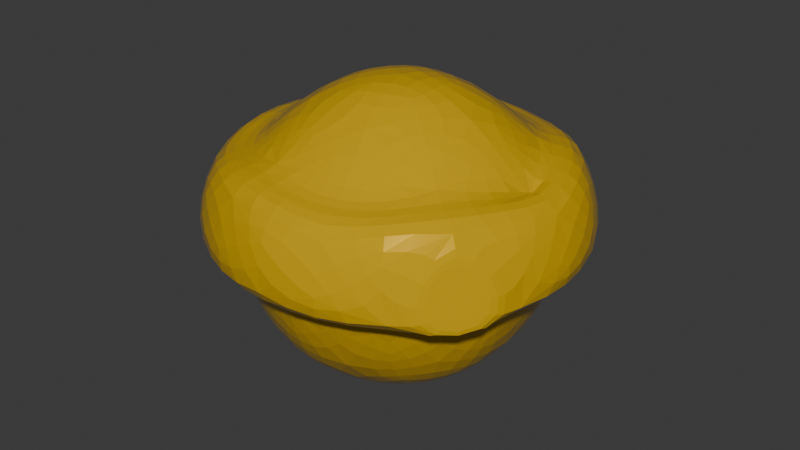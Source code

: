 # Source: Collectible.blend  (saved by Blender 4.2.67; exported with 4.5.12 LTS)
import bpy
from mathutils import Matrix  # noqa: F401  (used for matrix-valued properties, if any)

bpy.ops.wm.read_factory_settings(use_empty=True)
scene = bpy.context.scene
scene.name = 'Scene'

# ---- collections
col_collection = bpy.data.collections.new('Collection'); scene.collection.children.link(col_collection)

# ---- materials (node trees are filled in below, after node groups)
mat_material_001 = bpy.data.materials.new('Material.001')
mat_material_001.preview_render_type = 'FLAT'

# ---- material node trees
mat_material_001.use_nodes = True; mat_material_001.node_tree.nodes.clear()
_N = mat_material_001.node_tree.nodes; _L = mat_material_001.node_tree.links
n0 = _N.new('ShaderNodeBsdfPrincipled'); n0.name = 'Principled BSDF'; n0.location = (10, 300)
n0.inputs[0].default_value = (0.8632, 0.521, 0.001214, 1.0)
n0.inputs[1].default_value = 0.3
n0.inputs[2].default_value = 0.1
n1 = _N.new('ShaderNodeOutputMaterial'); n1.name = 'Material Output'; n1.location = (300, 300)
_L.new(n0.outputs[0], n1.inputs[0])
n1.is_active_output = True

# ---- world
world_world = bpy.data.worlds.new('World'); scene.world = world_world
world_world.use_nodes = True; world_world.node_tree.nodes.clear()
_N = world_world.node_tree.nodes; _L = world_world.node_tree.links
n0 = _N.new('ShaderNodeOutputWorld'); n0.name = 'World Output'; n0.location = (300, 300)
n1 = _N.new('ShaderNodeBackground'); n1.name = 'Background'; n1.location = (10, 300)
n1.inputs[0].default_value = (0.05088, 0.05088, 0.05088, 1.0)
_L.new(n1.outputs[0], n0.inputs[0])
n0.is_active_output = True
world_world.color = (0.05088, 0.05088, 0.05088)
world_world.sun_shadow_jitter_overblur = 0.0

# ---- meshes
me_icosphere = bpy.data.meshes.new('Icosphere')
me_icosphere.from_pydata([(0.0, 0.0, -1.0), (0.7236, -0.5257, -0.4472), (-0.2764, -0.8506, -0.4472), (-0.8944, 0.0, -0.4472), (-0.2764, 0.8506, -0.4472), (0.7236, 0.5257, -0.4472), (0.2764, -0.8506, 0.4472), (-0.7236, -0.5257, 0.4472), (-0.7236, 0.5257, 0.4472), (0.2764, 0.8506, 0.4472), (0.8944, 0.0, 0.4472), (0.0, 0.0, 1.0), (-0.1625, -0.5, -0.8507), (0.4253, -0.309, -0.8507), (0.2629, -0.809, -0.5257), (0.8506, 0.0, -0.5257), (0.4253, 0.309, -0.8507), (-0.5257, 0.0, -0.8507), (-0.6882, -0.5, -0.5257), (-0.1625, 0.5, -0.8507), (-0.6882, 0.5, -0.5257), (0.2629, 0.809, -0.5257), (0.9511, -0.309, 0.0), (0.9511, 0.309, 0.0), (0.0, -1.0, 0.0), (0.5878, -0.809, 0.0), (-0.9511, -0.309, 0.0), (-0.5878, -0.809, 0.0), (-0.5878, 0.809, 0.0), (-0.9511, 0.309, 0.0), (0.5878, 0.809, 0.0), (0.0, 1.0, 0.0), (0.6882, -0.5, 0.5257), (-0.2629, -0.809, 0.5257), (-0.8506, 0.0, 0.5257), (-0.2629, 0.809, 0.5257), (0.6882, 0.5, 0.5257), (0.1625, -0.5, 0.8507), (0.5257, 0.0, 0.8507), (-0.4253, -0.309, 0.8507), (-0.4253, 0.309, 0.8507), (0.1625, 0.5, 0.8507), (0.8944, 0.0, 0.4472), (0.9511, -0.309, 0.0), (1.198, 0.3892, -0.06316), (1.127, 0.0, 0.5002), (0.7404, -1.019, -0.06316), (0.3482, -1.072, 0.5002), (-0.7404, -1.019, -0.06316), (-0.9115, -0.6622, 0.5002), (-1.198, 0.3892, -0.06316), (-0.9115, 0.6622, 0.5002), (2.499e-07, 1.26, -0.06316), (0.3482, 1.072, 0.5002), (0.8669, -0.6298, 0.5991), (-0.3311, -1.019, 0.5991), (-1.072, 0.0, 0.5991), (-0.3311, 1.019, 0.5991), (0.8669, 0.6298, 0.5991), (1.198, -0.3892, -0.06316), (2.499e-07, -1.26, -0.06316), (-1.198, -0.3892, -0.06316), (-0.7404, 1.019, -0.06316), (0.7404, 1.019, -0.06316), (0.7404, -1.019, -0.06316), (0.8669, -0.6298, 0.5991), (1.198, -0.3892, -0.06316)], [], [(0, 13, 12), (1, 13, 15), (0, 12, 17), (0, 17, 19), (0, 19, 16), (1, 15, 22), (2, 14, 24), (3, 18, 26), (4, 20, 28), (5, 21, 30), (1, 22, 25), (2, 24, 27), (3, 26, 29), (4, 28, 31), (5, 30, 23), (6, 32, 37), (7, 33, 39), (8, 34, 40), (9, 35, 41), (10, 36, 38), (38, 41, 11), (38, 36, 41), (36, 9, 41), (41, 40, 11), (41, 35, 40), (35, 8, 40), (40, 39, 11), (40, 34, 39), (34, 7, 39), (39, 37, 11), (39, 33, 37), (33, 6, 37), (37, 38, 11), (37, 32, 38), (32, 10, 38), (24, 25, 46, 60), (9, 36, 58, 53), (23, 30, 63, 44), (36, 10, 45, 58), (8, 35, 57, 51), (30, 31, 52, 63), (35, 9, 53, 57), (29, 26, 61, 50), (7, 34, 56, 49), (34, 8, 51, 56), (26, 27, 48, 61), (6, 33, 55, 47), (25, 22, 59, 46), (33, 7, 49, 55), (22, 23, 44, 59), (10, 32, 54, 45), (30, 21, 31), (21, 4, 31), (32, 6, 47, 54), (28, 20, 29), (20, 3, 29), (31, 28, 62, 52), (26, 18, 27), (18, 2, 27), (28, 29, 50, 62), (24, 14, 25), (14, 1, 25), (27, 24, 60, 48), (22, 15, 23), (15, 5, 23), (16, 21, 5), (16, 19, 21), (19, 4, 21), (19, 20, 4), (19, 17, 20), (17, 3, 20), (17, 18, 3), (17, 12, 18), (12, 2, 18), (15, 16, 5), (15, 13, 16), (13, 0, 16), (12, 14, 2), (12, 13, 14), (13, 1, 14), (22, 10, 42, 43), (44, 58, 45), (44, 63, 58), (63, 53, 58), (52, 57, 53), (52, 62, 57), (62, 51, 57), (50, 56, 51), (50, 61, 56), (61, 49, 56), (48, 55, 49), (48, 60, 55), (60, 47, 55), (46, 54, 47), (59, 54, 65, 66), (59, 45, 54), (63, 52, 53), (62, 50, 51), (61, 48, 49), (60, 46, 47), (59, 44, 45), (64, 66, 65), (46, 59, 66, 64), (54, 46, 64, 65)])
_uv = me_icosphere.uv_layers.new(name='UVMap')
_uv.uv.foreach_set('vector', [7.046e-05, 0.8181, 0.07879, 0.7727, 0.07879, 0.8636, 0.1575, 0.7272, 0.07879, 0.6818, 0.1575, 0.6363, 7.043e-05, 0.09097, 0.07879, 0.04552, 0.07879, 0.1364, 7.044e-05, 0.2728, 0.07879, 0.2273, 0.07879, 0.3182, 7.045e-05, 0.4546, 0.07879, 0.4091, 0.07879, 0.5, 0.1575, 0.7272, 0.1575, 0.6363, 0.2362, 0.6818, 0.1575, 0.909, 0.1575, 0.8181, 0.2362, 0.8636, 0.1575, 0.1819, 0.1575, 0.09097, 0.2362, 0.1364, 0.1575, 0.3637, 0.1575, 0.2728, 0.2362, 0.3182, 0.1575, 0.5454, 0.1575, 0.4546, 0.2362, 0.5, 0.1575, 0.7272, 0.2362, 0.6818, 0.2362, 0.7727, 0.1575, 0.909, 0.2362, 0.8636, 0.2362, 0.9545, 0.1575, 0.1819, 0.2362, 0.1364, 0.2362, 0.2273, 0.1575, 0.3637, 0.2362, 0.3182, 0.2362, 0.4091, 0.1575, 0.5454, 0.2362, 0.5, 0.2362, 0.5909, 0.3149, 0.8181, 0.3149, 0.7272, 0.3937, 0.7727, 0.3149, 0.9999, 0.3149, 0.909, 0.3937, 0.9545, 0.3149, 0.2728, 0.3149, 0.1819, 0.3937, 0.2273, 0.3149, 0.4546, 0.3149, 0.3637, 0.3937, 0.4091, 0.3149, 0.6363, 0.3149, 0.5454, 0.3937, 0.5909, 0.3937, 0.5909, 0.3937, 0.5, 0.4724, 0.5454, 0.3937, 0.5909, 0.3149, 0.5454, 0.3937, 0.5, 0.3149, 0.5454, 0.3149, 0.4546, 0.3937, 0.5, 0.3937, 0.4091, 0.3937, 0.3182, 0.4724, 0.3637, 0.3937, 0.4091, 0.3149, 0.3637, 0.3937, 0.3182, 0.3149, 0.3637, 0.3149, 0.2728, 0.3937, 0.3182, 0.3937, 0.2273, 0.3937, 0.1364, 0.4724, 0.1819, 0.3937, 0.2273, 0.3149, 0.1819, 0.3937, 0.1364, 0.3149, 0.1819, 0.3149, 0.09097, 0.3937, 0.1364, 0.3937, 0.9545, 0.3937, 0.8636, 0.4724, 0.909, 0.3937, 0.9545, 0.3149, 0.909, 0.3937, 0.8636, 0.3149, 0.909, 0.3149, 0.8181, 0.3937, 0.8636, 0.3937, 0.7727, 0.3937, 0.6818, 0.4724, 0.7272, 0.3937, 0.7727, 0.3149, 0.7272, 0.3937, 0.6818, 0.3149, 0.7272, 0.3149, 0.6363, 0.3937, 0.6818, 0.2362, 0.8636, 0.2362, 0.7727, 0.2362, 0.7727, 0.2362, 0.8636, 0.3149, 0.4546, 0.3149, 0.5454, 0.3149, 0.5454, 0.3149, 0.4546, 0.2362, 0.5909, 0.2362, 0.5, 0.2362, 0.5, 0.2362, 0.5909, 0.3149, 0.5454, 0.3149, 0.6363, 0.3149, 0.6363, 0.3149, 0.5454, 0.3149, 0.2728, 0.3149, 0.3637, 0.3149, 0.3637, 0.3149, 0.2728, 0.2362, 0.5, 0.2362, 0.4091, 0.2362, 0.4091, 0.2362, 0.5, 0.3149, 0.3637, 0.3149, 0.4546, 0.3149, 0.4546, 0.3149, 0.3637, 0.2362, 0.2273, 0.2362, 0.1364, 0.2362, 0.1364, 0.2362, 0.2273, 0.3149, 0.09097, 0.3149, 0.1819, 0.3149, 0.1819, 0.3149, 0.09097, 0.3149, 0.1819, 0.3149, 0.2728, 0.3149, 0.2728, 0.3149, 0.1819, 0.2362, 0.1364, 0.2362, 0.04552, 0.2362, 0.04552, 0.2362, 0.1364, 0.3149, 0.8181, 0.3149, 0.909, 0.3149, 0.909, 0.3149, 0.8181, 0.2362, 0.7727, 0.2362, 0.6818, 0.2362, 0.6818, 0.2362, 0.7727, 0.3149, 0.909, 0.3149, 0.9999, 0.3149, 0.9999, 0.3149, 0.909, 0.2362, 0.6818, 0.2362, 0.5909, 0.2362, 0.5909, 0.2362, 0.6818, 0.3149, 0.6363, 0.3149, 0.7272, 0.3149, 0.7272, 0.3149, 0.6363, 0.2362, 0.5, 0.1575, 0.4546, 0.2362, 0.4091, 0.1575, 0.4546, 0.1575, 0.3637, 0.2362, 0.4091, 0.3149, 0.7272, 0.3149, 0.8181, 0.3149, 0.8181, 0.3149, 0.7272, 0.2362, 0.3182, 0.1575, 0.2728, 0.2362, 0.2273, 0.1575, 0.2728, 0.1575, 0.1819, 0.2362, 0.2273, 0.2362, 0.4091, 0.2362, 0.3182, 0.2362, 0.3182, 0.2362, 0.4091, 0.2362, 0.1364, 0.1575, 0.09097, 0.2362, 0.04552, 0.1575, 0.09097, 0.1575, 7.044e-05, 0.2362, 0.04552, 0.2362, 0.3182, 0.2362, 0.2273, 0.2362, 0.2273, 0.2362, 0.3182, 0.2362, 0.8636, 0.1575, 0.8181, 0.2362, 0.7727, 0.1575, 0.8181, 0.1575, 0.7272, 0.2362, 0.7727, 0.2362, 0.9545, 0.2362, 0.8636, 0.2362, 0.8636, 0.2362, 0.9545, 0.2362, 0.6818, 0.1575, 0.6363, 0.2362, 0.5909, 0.1575, 0.6363, 0.1575, 0.5454, 0.2362, 0.5909, 0.07879, 0.5, 0.1575, 0.4546, 0.1575, 0.5454, 0.07879, 0.5, 0.07879, 0.4091, 0.1575, 0.4546, 0.07879, 0.4091, 0.1575, 0.3637, 0.1575, 0.4546, 0.07879, 0.3182, 0.1575, 0.2728, 0.1575, 0.3637, 0.07879, 0.3182, 0.07879, 0.2273, 0.1575, 0.2728, 0.07879, 0.2273, 0.1575, 0.1819, 0.1575, 0.2728, 0.07879, 0.1364, 0.1575, 0.09097, 0.1575, 0.1819, 0.07879, 0.1364, 0.07879, 0.04552, 0.1575, 0.09097, 0.07879, 0.04552, 0.1575, 7.044e-05, 0.1575, 0.09097, 0.1575, 0.6363, 0.07879, 0.5909, 0.1575, 0.5454, 0.1575, 0.6363, 0.07879, 0.6818, 0.07879, 0.5909, 0.07879, 0.6818, 7.046e-05, 0.6363, 0.07879, 0.5909, 0.07879, 0.8636, 0.1575, 0.8181, 0.1575, 0.909, 0.07879, 0.8636, 0.07879, 0.7727, 0.1575, 0.8181, 0.07879, 0.7727, 0.1575, 0.7272, 0.1575, 0.8181, 0.4731, 7.043e-05, 0.4731, 0.5433, 0.4725, 0.5436, 0.4725, 0.000384, 0.2362, 0.5909, 0.3149, 0.5454, 0.3149, 0.6363, 0.2362, 0.5909, 0.2362, 0.5, 0.3149, 0.5454, 0.2362, 0.5, 0.3149, 0.4546, 0.3149, 0.5454, 0.2362, 0.4091, 0.3149, 0.3637, 0.3149, 0.4546, 0.2362, 0.4091, 0.2362, 0.3182, 0.3149, 0.3637, 0.2362, 0.3182, 0.3149, 0.2728, 0.3149, 0.3637, 0.2362, 0.2273, 0.3149, 0.1819, 0.3149, 0.2728, 0.2362, 0.2273, 0.2362, 0.1364, 0.3149, 0.1819, 0.2362, 0.1364, 0.3149, 0.09097, 0.3149, 0.1819, 0.2362, 0.9545, 0.3149, 0.909, 0.3149, 0.9999, 0.2362, 0.9545, 0.2362, 0.8636, 0.3149, 0.909, 0.2362, 0.8636, 0.3149, 0.8181, 0.3149, 0.909, 0.2362, 0.7727, 0.3149, 0.7272, 0.3149, 0.8181, 0.2362, 0.6818, 0.3149, 0.7272, 0.3149, 0.7272, 0.2362, 0.6818, 0.2362, 0.6818, 0.3149, 0.6363, 0.3149, 0.7272, 0.2362, 0.5, 0.2362, 0.4091, 0.3149, 0.4546, 0.2362, 0.3182, 0.2362, 0.2273, 0.3149, 0.2728, 0.2362, 0.1364, 0.2362, 0.04552, 0.3149, 0.09097, 0.2362, 0.8636, 0.2362, 0.7727, 0.3149, 0.8181, 0.2362, 0.6818, 0.2362, 0.5909, 0.3149, 0.6363, 0.2362, 0.7727, 0.2362, 0.6818, 0.3149, 0.7272, 0.2362, 0.7727, 0.2362, 0.6818, 0.2362, 0.6818, 0.2362, 0.7727, 0.3149, 0.7272, 0.2362, 0.7727, 0.2362, 0.7727, 0.3149, 0.7272])
me_icosphere.materials.append(mat_material_001)
me_icosphere.update()

# ---- objects
ob_icosphere = bpy.data.objects.new('Icosphere', me_icosphere)

# ---- transforms, parenting, visibility, modifiers, constraints
ob_icosphere.location = (0.0, 0.0, 0.0)
_m = ob_icosphere.modifiers.new('Subdivision', 'SUBSURF')
_m.levels = 2
_c = ob_icosphere.constraints.new('COPY_ROTATION'); _c.name = 'Copy Rotation'
_c.use_x = False
_c.use_y = False

# ---- collection membership
col_collection.objects.link(ob_icosphere)

# ---- scene / render settings (as saved in the file)
scene.frame_start = 1; scene.frame_end = 120; scene.frame_set(1)
scene.render.engine = 'BLENDER_EEVEE_NEXT'
bpy.context.view_layer.update()

# ---- added for rendering (the .blend has no active camera and no usable light): camera, sun
cam_auto = bpy.data.cameras.new('AutoCamera')
cam_auto.lens = 50.0
cam_auto.sensor_width = 36.0
cam_auto.clip_end = 1000.0
ob_auto_camera = bpy.data.objects.new('AutoCamera', cam_auto)
scene.collection.objects.link(ob_auto_camera)
ob_auto_camera.location = (3.71104, -4.45325, 2.96883)
ob_auto_camera.rotation_euler = (1.09748, -7.21219e-08, 0.694738)
scene.camera = ob_auto_camera
light_auto_sun = bpy.data.lights.new('AutoSun', 'SUN')
light_auto_sun.energy = 3.0
light_auto_sun.angle = 0.0523599
ob_auto_sun = bpy.data.objects.new('AutoSun', light_auto_sun)
scene.collection.objects.link(ob_auto_sun)
ob_auto_sun.rotation_euler = (0.872665, 0.174533, 0.523599)
bpy.context.view_layer.update()
